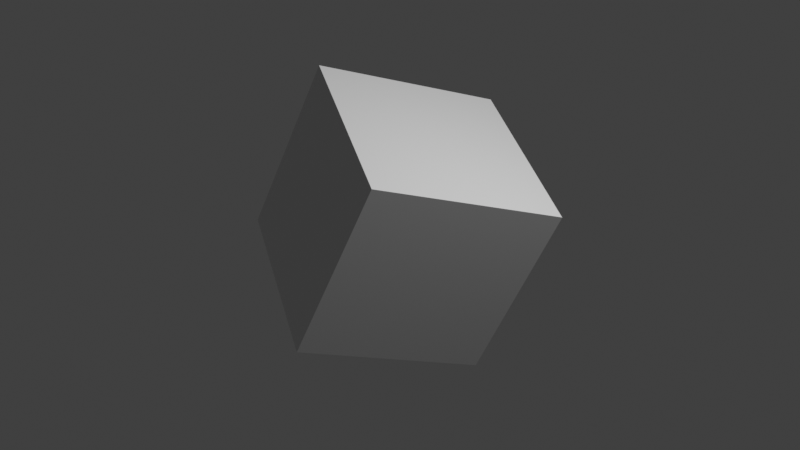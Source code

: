 # Source: cube_rotated_YZX.blend  (saved by Blender 2.80.74; exported with 4.5.12 LTS)
import bpy
from mathutils import Matrix  # noqa: F401  (used for matrix-valued properties, if any)

bpy.ops.wm.read_factory_settings(use_empty=True)
scene = bpy.context.scene
scene.name = 'Scene'

# ---- collections
col_collection = bpy.data.collections.new('Collection'); scene.collection.children.link(col_collection)

# ---- materials (node trees are filled in below, after node groups)
mat_material = bpy.data.materials.new('Material')
mat_material.alpha_threshold = 0.0
mat_material.use_transparent_shadow = False
mat_material.line_color = (0.0, 0.0, 0.0, 1.0)

# ---- material node trees
mat_material.use_nodes = True; mat_material.node_tree.nodes.clear()
_N = mat_material.node_tree.nodes; _L = mat_material.node_tree.links
n0 = _N.new('ShaderNodeOutputMaterial'); n0.name = 'Material Output'; n0.location = (300, 300)
n1 = _N.new('ShaderNodeBsdfPrincipled'); n1.name = 'Principled BSDF'; n1.location = (10, 300)
n1.distribution = 'GGX'
n1.subsurface_method = 'BURLEY'
n1.inputs[2].default_value = 0.4
n1.inputs[3].default_value = 1.45
n1.inputs[27].default_value = (0.0, 0.0, 0.0, 1.0)
n1.inputs[28].default_value = 1.0
_L.new(n1.outputs[0], n0.inputs[0])
n0.is_active_output = True

# ---- world
world_world = bpy.data.worlds.new('World'); scene.world = world_world
world_world.use_nodes = True; world_world.node_tree.nodes.clear()
_N = world_world.node_tree.nodes; _L = world_world.node_tree.links
n0 = _N.new('ShaderNodeOutputWorld'); n0.name = 'World Output'; n0.location = (300, 300)
n1 = _N.new('ShaderNodeBackground'); n1.name = 'Background'; n1.location = (10, 300)
n1.inputs[0].default_value = (0.05088, 0.05088, 0.05088, 1.0)
_L.new(n1.outputs[0], n0.inputs[0])
n0.is_active_output = True
world_world.color = (0.05088, 0.05088, 0.05088)
world_world.use_sun_shadow = False
world_world.sun_shadow_jitter_overblur = 0.0

# ---- cameras
cam_camera = bpy.data.cameras.new('Camera')
cam_camera.clip_end = 100.0
cam_camera.ortho_scale = 7.314

# ---- lights
light_light = bpy.data.lights.new('Light', 'POINT')
light_light.transmission_factor = 0.0
light_light.energy = 1000.0
light_light.shadow_soft_size = 0.1
light_light.shadow_maximum_resolution = 0.006
light_light.use_absolute_resolution = True

# ---- meshes
me_cube = bpy.data.meshes.new('Cube')
me_cube.from_pydata([(1.0, 1.0, 1.0), (1.0, 1.0, -1.0), (1.0, -1.0, 1.0), (1.0, -1.0, -1.0), (-1.0, 1.0, 1.0), (-1.0, 1.0, -1.0), (-1.0, -1.0, 1.0), (-1.0, -1.0, -1.0)], [], [(0, 4, 6, 2), (3, 2, 6, 7), (7, 6, 4, 5), (5, 1, 3, 7), (1, 0, 2, 3), (5, 4, 0, 1)])
_uv = me_cube.uv_layers.new(name='UVMap')
_uv.uv.foreach_set('vector', [0.375, 0.0, 0.625, 0.0, 0.625, 0.25, 0.375, 0.25, 0.375, 0.25, 0.625, 0.25, 0.625, 0.5, 0.375, 0.5, 0.375, 0.5, 0.625, 0.5, 0.625, 0.75, 0.375, 0.75, 0.375, 0.75, 0.625, 0.75, 0.625, 1.0, 0.375, 1.0, 0.125, 0.5, 0.375, 0.5, 0.375, 0.75, 0.125, 0.75, 0.625, 0.5, 0.875, 0.5, 0.875, 0.75, 0.625, 0.75])
me_cube.materials.append(mat_material)
me_cube.use_remesh_preserve_volume = False
me_cube.use_remesh_preserve_attributes = False
me_cube.use_mirror_vertex_groups = False
me_cube.update()

# ---- objects
ob_cube = bpy.data.objects.new('Cube', me_cube)
ob_light = bpy.data.objects.new('Light', light_light)
ob_camera = bpy.data.objects.new('Camera', cam_camera)

# ---- transforms, parenting, visibility, modifiers, constraints
ob_cube.location = (0.0, 0.0, 0.0)
ob_cube.rotation_mode = 'YZX'
ob_cube.rotation_euler = (0.5236, 0.7854, 1.047)
ob_cube.lock_rotations_4d = False
ob_cube.empty_display_type = 'ARROWS'
ob_cube.lineart.crease_threshold = 0.0
ob_light.location = (4.076, 1.005, 5.904)
ob_light.rotation_euler = (0.6503, 0.05522, 1.866)
ob_light.lock_rotations_4d = False
ob_light.empty_display_type = 'ARROWS'
ob_light.color = (0.0, 0.0, 0.0, 0.0)
ob_light.lineart.crease_threshold = 0.0
ob_camera.location = (7.359, -6.926, 4.958)
ob_camera.rotation_euler = (1.109, 0.0, 0.8149)
ob_camera.lock_rotations_4d = False
ob_camera.empty_display_type = 'ARROWS'
ob_camera.color = (0.0, 0.0, 0.0, 0.0)
ob_camera.display_type = 'WIRE'
ob_camera.lineart.crease_threshold = 0.0

# ---- collection membership
col_collection.objects.link(ob_cube)
col_collection.objects.link(ob_light)
col_collection.objects.link(ob_camera)

# ---- scene / render settings (as saved in the file)
scene.camera = ob_camera
scene.frame_start = 1; scene.frame_end = 250; scene.frame_set(1)
scene.render.engine = 'BLENDER_EEVEE_NEXT'
scene.cycles.use_denoising = False
scene.cycles.samples = 128
scene.cycles.sampling_pattern = 'TABULATED_SOBOL'
scene.cycles.use_adaptive_sampling = False
scene.cycles.use_light_tree = False
scene.view_settings.view_transform = 'Standard'
bpy.context.view_layer.update()
